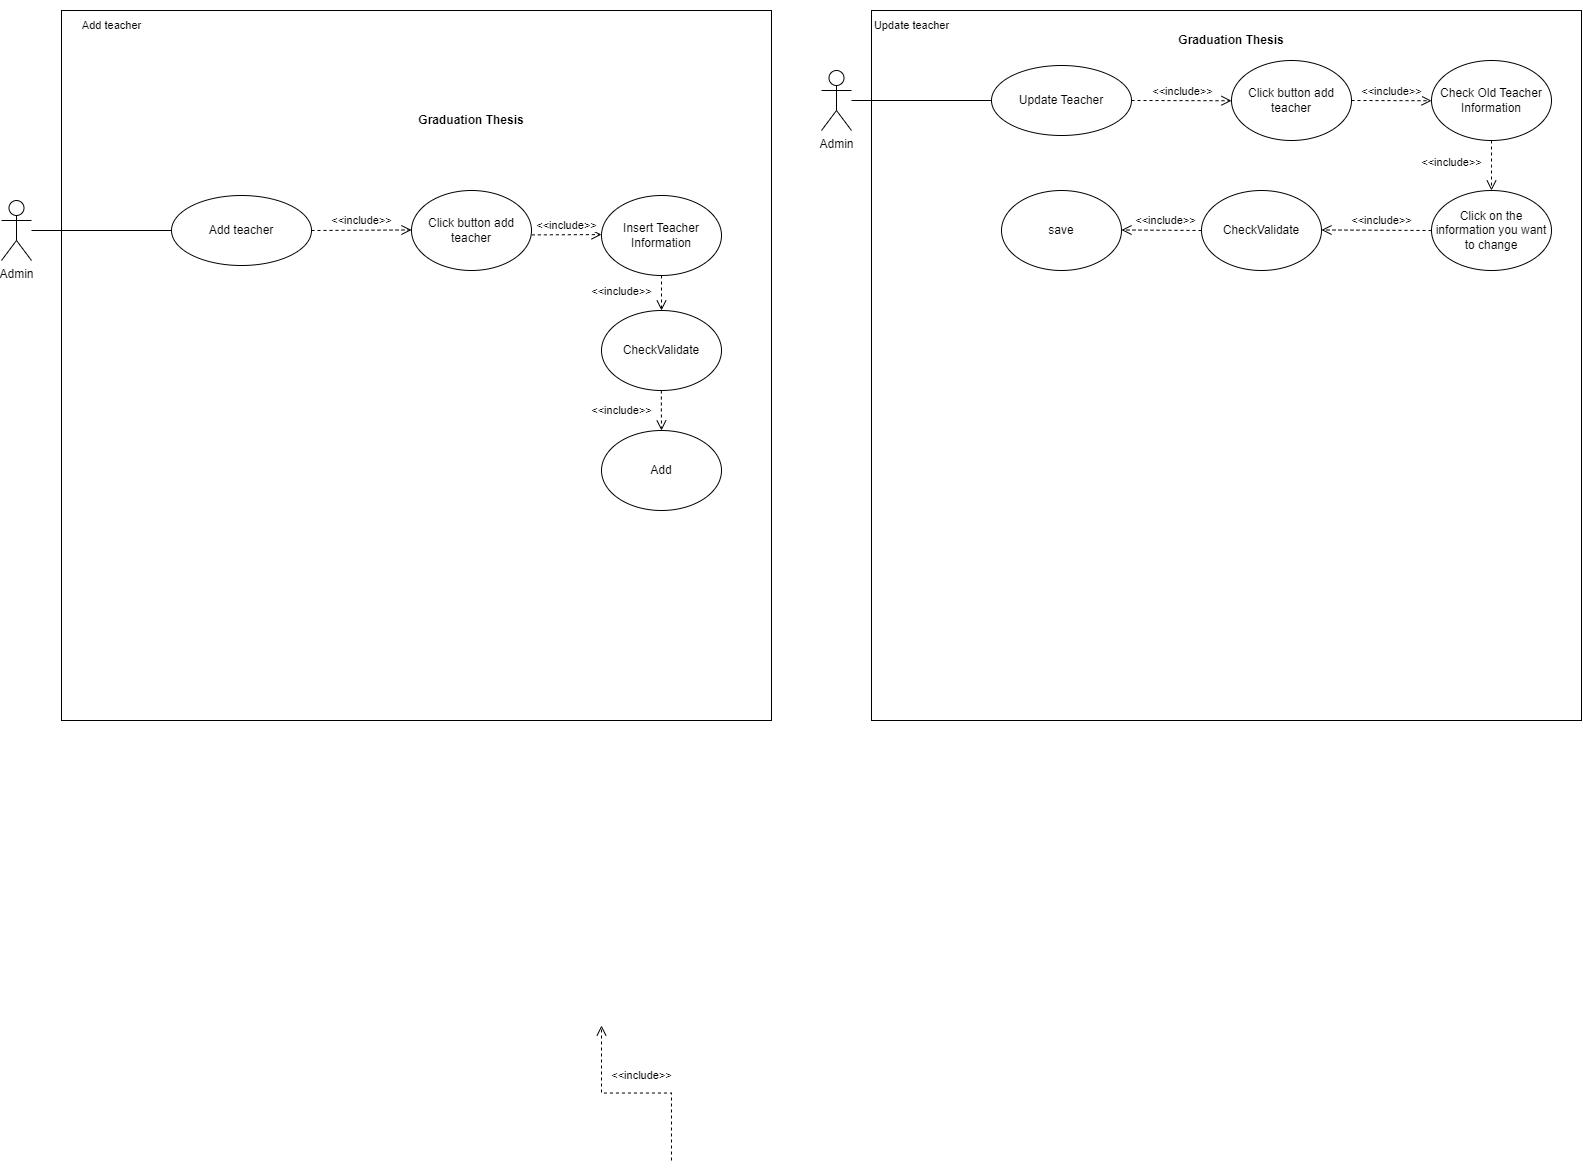

The diagram above was exported from draw.io. Its source (the exported page's mxGraphModel, read from the mxfile embedded in the PNG):
<mxGraphModel dx="1222" dy="689" grid="1" gridSize="10" guides="1" tooltips="1" connect="1" arrows="1" fold="1" page="1" pageScale="1" pageWidth="850" pageHeight="1100" math="0" shadow="0">
  <root>
    <mxCell id="0" />
    <mxCell id="1" parent="0" />
    <mxCell id="5E4w11CoWnl0UhFc0yHq-3" value="" style="whiteSpace=wrap;html=1;aspect=fixed;" parent="1" vertex="1">
      <mxGeometry x="110" y="110" width="710" height="710" as="geometry" />
    </mxCell>
    <mxCell id="mLHjseE6QlHjcq5zer_h-18" style="rounded=0;orthogonalLoop=1;jettySize=auto;html=1;entryX=0;entryY=0.5;entryDx=0;entryDy=0;endArrow=none;endFill=0;" parent="1" source="mLHjseE6QlHjcq5zer_h-16" edge="1">
      <mxGeometry relative="1" as="geometry">
        <mxPoint x="220" y="330" as="targetPoint" />
      </mxGeometry>
    </mxCell>
    <mxCell id="mLHjseE6QlHjcq5zer_h-16" value="Admin" style="shape=umlActor;verticalLabelPosition=bottom;verticalAlign=top;html=1;" parent="1" vertex="1">
      <mxGeometry x="50" y="300" width="30" height="60" as="geometry" />
    </mxCell>
    <mxCell id="mLHjseE6QlHjcq5zer_h-28" value="Add teacher" style="ellipse;whiteSpace=wrap;html=1;strokeColor=#000000;" parent="1" vertex="1">
      <mxGeometry x="220" y="295" width="140" height="70" as="geometry" />
    </mxCell>
    <mxCell id="5E4w11CoWnl0UhFc0yHq-4" value="&lt;b&gt;Graduation Thesis&lt;/b&gt;" style="text;html=1;strokeColor=none;fillColor=none;align=center;verticalAlign=middle;whiteSpace=wrap;rounded=0;" parent="1" vertex="1">
      <mxGeometry x="390" y="180" width="260" height="80" as="geometry" />
    </mxCell>
    <mxCell id="kSGej7Fw1PN7F8GSMIKp-1" value="Click button add teacher" style="ellipse;whiteSpace=wrap;html=1;" parent="1" vertex="1">
      <mxGeometry x="460" y="290" width="120" height="80" as="geometry" />
    </mxCell>
    <mxCell id="kSGej7Fw1PN7F8GSMIKp-2" value="&amp;lt;&amp;lt;include&amp;gt;&amp;gt;" style="html=1;verticalAlign=bottom;endArrow=open;dashed=1;endSize=8;edgeStyle=elbowEdgeStyle;elbow=vertical;curved=0;rounded=0;exitX=1;exitY=0.5;exitDx=0;exitDy=0;" parent="1" source="mLHjseE6QlHjcq5zer_h-28" target="kSGej7Fw1PN7F8GSMIKp-1" edge="1">
      <mxGeometry relative="1" as="geometry">
        <mxPoint x="385" y="430.33000000000004" as="sourcePoint" />
        <mxPoint x="465" y="430.33000000000004" as="targetPoint" />
      </mxGeometry>
    </mxCell>
    <mxCell id="kSGej7Fw1PN7F8GSMIKp-3" value="Insert Teacher&lt;br&gt;Information" style="ellipse;whiteSpace=wrap;html=1;" parent="1" vertex="1">
      <mxGeometry x="650" y="295" width="120" height="80" as="geometry" />
    </mxCell>
    <mxCell id="kSGej7Fw1PN7F8GSMIKp-4" value="&amp;lt;&amp;lt;include&amp;gt;&amp;gt;" style="html=1;verticalAlign=bottom;endArrow=open;dashed=1;endSize=8;edgeStyle=elbowEdgeStyle;elbow=vertical;curved=0;rounded=0;exitX=1.003;exitY=0.555;exitDx=0;exitDy=0;entryX=0;entryY=0.5;entryDx=0;entryDy=0;exitPerimeter=0;" parent="1" source="kSGej7Fw1PN7F8GSMIKp-1" target="kSGej7Fw1PN7F8GSMIKp-3" edge="1">
      <mxGeometry relative="1" as="geometry">
        <mxPoint x="370" y="340" as="sourcePoint" />
        <mxPoint x="470" y="340" as="targetPoint" />
      </mxGeometry>
    </mxCell>
    <mxCell id="kSGej7Fw1PN7F8GSMIKp-5" value="CheckValidate" style="ellipse;whiteSpace=wrap;html=1;" parent="1" vertex="1">
      <mxGeometry x="650" y="410" width="120" height="80" as="geometry" />
    </mxCell>
    <mxCell id="kSGej7Fw1PN7F8GSMIKp-6" value="Add" style="ellipse;whiteSpace=wrap;html=1;" parent="1" vertex="1">
      <mxGeometry x="650" y="530" width="120" height="80" as="geometry" />
    </mxCell>
    <mxCell id="kSGej7Fw1PN7F8GSMIKp-7" value="&amp;lt;&amp;lt;include&amp;gt;&amp;gt;" style="html=1;verticalAlign=bottom;endArrow=open;dashed=1;endSize=8;edgeStyle=elbowEdgeStyle;elbow=vertical;curved=0;rounded=0;exitX=0.5;exitY=1;exitDx=0;exitDy=0;" parent="1" source="kSGej7Fw1PN7F8GSMIKp-3" target="kSGej7Fw1PN7F8GSMIKp-5" edge="1">
      <mxGeometry x="0.4286" y="-40" relative="1" as="geometry">
        <mxPoint x="590" y="344" as="sourcePoint" />
        <mxPoint x="660" y="345" as="targetPoint" />
        <mxPoint as="offset" />
      </mxGeometry>
    </mxCell>
    <mxCell id="kSGej7Fw1PN7F8GSMIKp-8" value="&amp;lt;&amp;lt;include&amp;gt;&amp;gt;" style="html=1;verticalAlign=bottom;endArrow=open;dashed=1;endSize=8;edgeStyle=elbowEdgeStyle;elbow=vertical;curved=0;rounded=0;exitX=0.5;exitY=1;exitDx=0;exitDy=0;entryX=0.5;entryY=0;entryDx=0;entryDy=0;" parent="1" target="kSGej7Fw1PN7F8GSMIKp-6" edge="1">
      <mxGeometry x="0.4286" y="-40" relative="1" as="geometry">
        <mxPoint x="709.86" y="490" as="sourcePoint" />
        <mxPoint x="709.86" y="525" as="targetPoint" />
        <mxPoint as="offset" />
      </mxGeometry>
    </mxCell>
    <mxCell id="kSGej7Fw1PN7F8GSMIKp-11" value="" style="whiteSpace=wrap;html=1;aspect=fixed;" parent="1" vertex="1">
      <mxGeometry x="920" y="110" width="710" height="710" as="geometry" />
    </mxCell>
    <mxCell id="kSGej7Fw1PN7F8GSMIKp-12" style="rounded=0;orthogonalLoop=1;jettySize=auto;html=1;entryX=0;entryY=0.5;entryDx=0;entryDy=0;endArrow=none;endFill=0;" parent="1" source="kSGej7Fw1PN7F8GSMIKp-13" edge="1">
      <mxGeometry relative="1" as="geometry">
        <mxPoint x="1040" y="200" as="targetPoint" />
      </mxGeometry>
    </mxCell>
    <mxCell id="kSGej7Fw1PN7F8GSMIKp-13" value="Admin" style="shape=umlActor;verticalLabelPosition=bottom;verticalAlign=top;html=1;" parent="1" vertex="1">
      <mxGeometry x="870" y="170" width="30" height="60" as="geometry" />
    </mxCell>
    <mxCell id="kSGej7Fw1PN7F8GSMIKp-14" value="Update Teacher" style="ellipse;whiteSpace=wrap;html=1;strokeColor=#000000;" parent="1" vertex="1">
      <mxGeometry x="1040" y="165" width="140" height="70" as="geometry" />
    </mxCell>
    <mxCell id="kSGej7Fw1PN7F8GSMIKp-16" value="Click button add teacher" style="ellipse;whiteSpace=wrap;html=1;" parent="1" vertex="1">
      <mxGeometry x="1280" y="160" width="120" height="80" as="geometry" />
    </mxCell>
    <mxCell id="kSGej7Fw1PN7F8GSMIKp-17" value="&amp;lt;&amp;lt;include&amp;gt;&amp;gt;" style="html=1;verticalAlign=bottom;endArrow=open;dashed=1;endSize=8;edgeStyle=elbowEdgeStyle;elbow=vertical;curved=0;rounded=0;exitX=1;exitY=0.5;exitDx=0;exitDy=0;" parent="1" source="kSGej7Fw1PN7F8GSMIKp-14" target="kSGej7Fw1PN7F8GSMIKp-16" edge="1">
      <mxGeometry relative="1" as="geometry">
        <mxPoint x="1205" y="300.3299999999999" as="sourcePoint" />
        <mxPoint x="1285" y="300.3299999999999" as="targetPoint" />
      </mxGeometry>
    </mxCell>
    <mxCell id="kSGej7Fw1PN7F8GSMIKp-22" value="&amp;lt;&amp;lt;include&amp;gt;&amp;gt;" style="html=1;verticalAlign=bottom;endArrow=open;dashed=1;endSize=8;edgeStyle=elbowEdgeStyle;elbow=vertical;curved=0;rounded=0;exitX=0.5;exitY=1;exitDx=0;exitDy=0;" parent="1" edge="1">
      <mxGeometry x="0.4286" y="-40" relative="1" as="geometry">
        <mxPoint x="720" y="1260" as="sourcePoint" />
        <mxPoint x="650" y="1125" as="targetPoint" />
        <mxPoint as="offset" />
      </mxGeometry>
    </mxCell>
    <mxCell id="kSGej7Fw1PN7F8GSMIKp-24" value="Check Old Teacher&lt;br&gt;Information" style="ellipse;whiteSpace=wrap;html=1;" parent="1" vertex="1">
      <mxGeometry x="1480" y="160" width="120" height="80" as="geometry" />
    </mxCell>
    <mxCell id="kSGej7Fw1PN7F8GSMIKp-25" value="Click on the information you want to change" style="ellipse;whiteSpace=wrap;html=1;" parent="1" vertex="1">
      <mxGeometry x="1480" y="290" width="120" height="80" as="geometry" />
    </mxCell>
    <mxCell id="kSGej7Fw1PN7F8GSMIKp-26" value="CheckValidate" style="ellipse;whiteSpace=wrap;html=1;" parent="1" vertex="1">
      <mxGeometry x="1250" y="290" width="120" height="80" as="geometry" />
    </mxCell>
    <mxCell id="kSGej7Fw1PN7F8GSMIKp-27" value="save" style="ellipse;whiteSpace=wrap;html=1;" parent="1" vertex="1">
      <mxGeometry x="1050" y="290" width="120" height="80" as="geometry" />
    </mxCell>
    <mxCell id="kSGej7Fw1PN7F8GSMIKp-28" value="&amp;lt;&amp;lt;include&amp;gt;&amp;gt;" style="html=1;verticalAlign=bottom;endArrow=open;dashed=1;endSize=8;edgeStyle=elbowEdgeStyle;elbow=vertical;curved=0;rounded=0;exitX=1;exitY=0.5;exitDx=0;exitDy=0;entryX=0;entryY=0.5;entryDx=0;entryDy=0;" parent="1" source="kSGej7Fw1PN7F8GSMIKp-16" target="kSGej7Fw1PN7F8GSMIKp-24" edge="1">
      <mxGeometry relative="1" as="geometry">
        <mxPoint x="1190" y="210" as="sourcePoint" />
        <mxPoint x="1290" y="210" as="targetPoint" />
      </mxGeometry>
    </mxCell>
    <mxCell id="kSGej7Fw1PN7F8GSMIKp-29" value="&amp;lt;&amp;lt;include&amp;gt;&amp;gt;" style="html=1;verticalAlign=bottom;endArrow=open;dashed=1;endSize=8;edgeStyle=elbowEdgeStyle;elbow=vertical;curved=0;rounded=0;exitX=0.5;exitY=1;exitDx=0;exitDy=0;entryX=0.5;entryY=0;entryDx=0;entryDy=0;" parent="1" source="kSGej7Fw1PN7F8GSMIKp-24" target="kSGej7Fw1PN7F8GSMIKp-25" edge="1">
      <mxGeometry x="0.2" y="-40" relative="1" as="geometry">
        <mxPoint x="1410" y="210" as="sourcePoint" />
        <mxPoint x="1490" y="210" as="targetPoint" />
        <mxPoint as="offset" />
      </mxGeometry>
    </mxCell>
    <mxCell id="kSGej7Fw1PN7F8GSMIKp-30" value="&amp;lt;&amp;lt;include&amp;gt;&amp;gt;" style="html=1;verticalAlign=bottom;endArrow=open;dashed=1;endSize=8;edgeStyle=elbowEdgeStyle;elbow=vertical;curved=0;rounded=0;exitX=0;exitY=0.5;exitDx=0;exitDy=0;entryX=1;entryY=0.5;entryDx=0;entryDy=0;" parent="1" source="kSGej7Fw1PN7F8GSMIKp-25" target="kSGej7Fw1PN7F8GSMIKp-26" edge="1">
      <mxGeometry x="-0.0906" relative="1" as="geometry">
        <mxPoint x="1550" y="250" as="sourcePoint" />
        <mxPoint x="1550" y="300" as="targetPoint" />
        <mxPoint as="offset" />
      </mxGeometry>
    </mxCell>
    <mxCell id="kSGej7Fw1PN7F8GSMIKp-31" value="&amp;lt;&amp;lt;include&amp;gt;&amp;gt;" style="html=1;verticalAlign=bottom;endArrow=open;dashed=1;endSize=8;edgeStyle=elbowEdgeStyle;elbow=vertical;curved=0;rounded=0;exitX=0;exitY=0.5;exitDx=0;exitDy=0;entryX=1;entryY=0.5;entryDx=0;entryDy=0;" parent="1" source="kSGej7Fw1PN7F8GSMIKp-26" target="kSGej7Fw1PN7F8GSMIKp-27" edge="1">
      <mxGeometry x="-0.0906" relative="1" as="geometry">
        <mxPoint x="1490" y="340" as="sourcePoint" />
        <mxPoint x="1380" y="340" as="targetPoint" />
        <mxPoint as="offset" />
      </mxGeometry>
    </mxCell>
    <mxCell id="kSGej7Fw1PN7F8GSMIKp-33" value="&lt;b&gt;Graduation Thesis&lt;/b&gt;" style="text;html=1;strokeColor=none;fillColor=none;align=center;verticalAlign=middle;whiteSpace=wrap;rounded=0;" parent="1" vertex="1">
      <mxGeometry x="1150" y="100" width="260" height="80" as="geometry" />
    </mxCell>
    <mxCell id="kSGej7Fw1PN7F8GSMIKp-34" value="Add teacher" style="text;html=1;align=center;verticalAlign=middle;resizable=0;points=[];autosize=1;strokeColor=none;fillColor=none;fontSize=11;fontFamily=Helvetica;fontColor=default;" parent="1" vertex="1">
      <mxGeometry x="120" y="110" width="80" height="30" as="geometry" />
    </mxCell>
    <mxCell id="kSGej7Fw1PN7F8GSMIKp-35" value="Update teacher" style="text;html=1;align=center;verticalAlign=middle;resizable=0;points=[];autosize=1;strokeColor=none;fillColor=none;fontSize=11;fontFamily=Helvetica;fontColor=default;" parent="1" vertex="1">
      <mxGeometry x="910" y="110" width="100" height="30" as="geometry" />
    </mxCell>
  </root>
</mxGraphModel>